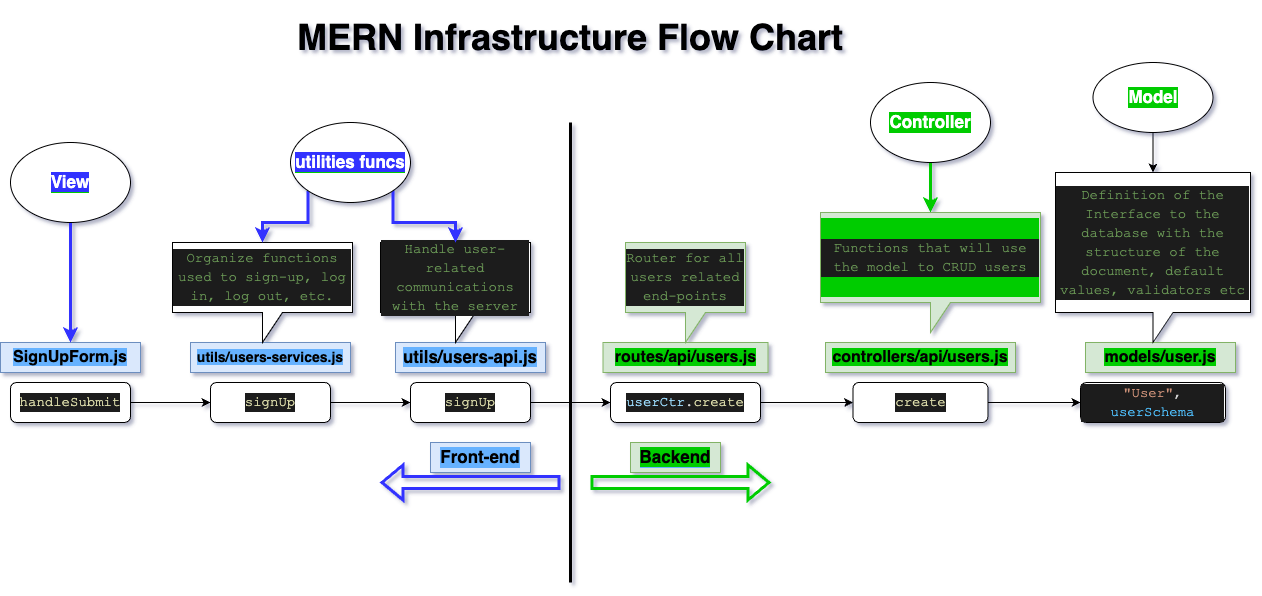

The diagram above was exported from draw.io. Its source (the exported page's mxGraphModel, read from the mxfile embedded in the PNG):
<mxGraphModel dx="1018" dy="1638" grid="1" gridSize="10" guides="1" tooltips="1" connect="1" arrows="1" fold="1" page="1" pageScale="1" pageWidth="690" pageHeight="980" math="0" shadow="1">
  <root>
    <mxCell id="WIyWlLk6GJQsqaUBKTNV-0" />
    <mxCell id="WIyWlLk6GJQsqaUBKTNV-1" parent="WIyWlLk6GJQsqaUBKTNV-0" />
    <mxCell id="Y0VBwrdOMDzrSzFWGP_X-1" style="edgeStyle=orthogonalEdgeStyle;rounded=0;orthogonalLoop=1;jettySize=auto;html=1;exitX=1;exitY=0.5;exitDx=0;exitDy=0;entryX=0;entryY=0.5;entryDx=0;entryDy=0;" parent="WIyWlLk6GJQsqaUBKTNV-1" source="WIyWlLk6GJQsqaUBKTNV-3" target="WIyWlLk6GJQsqaUBKTNV-7" edge="1">
      <mxGeometry relative="1" as="geometry" />
    </mxCell>
    <mxCell id="WIyWlLk6GJQsqaUBKTNV-3" value="&lt;div style=&quot;color: rgb(212, 212, 212); background-color: rgb(30, 30, 30); font-family: Consolas, &amp;quot;Courier New&amp;quot;, monospace; font-size: 14px; line-height: 19px;&quot;&gt;&lt;span style=&quot;color: #dcdcaa;&quot;&gt;handleSubmit&lt;/span&gt;&lt;/div&gt;" style="rounded=1;whiteSpace=wrap;html=1;fontSize=12;glass=0;strokeWidth=1;shadow=0;" parent="WIyWlLk6GJQsqaUBKTNV-1" vertex="1">
      <mxGeometry x="40" y="160" width="120" height="40" as="geometry" />
    </mxCell>
    <mxCell id="Y0VBwrdOMDzrSzFWGP_X-9" style="edgeStyle=orthogonalEdgeStyle;rounded=0;orthogonalLoop=1;jettySize=auto;html=1;exitX=1;exitY=0.5;exitDx=0;exitDy=0;entryX=0;entryY=0.5;entryDx=0;entryDy=0;fontSize=17;fontColor=#000000;" parent="WIyWlLk6GJQsqaUBKTNV-1" source="WIyWlLk6GJQsqaUBKTNV-7" target="WIyWlLk6GJQsqaUBKTNV-12" edge="1">
      <mxGeometry relative="1" as="geometry" />
    </mxCell>
    <mxCell id="WIyWlLk6GJQsqaUBKTNV-7" value="&lt;div style=&quot;color: rgb(212, 212, 212); background-color: rgb(30, 30, 30); font-family: Consolas, &amp;quot;Courier New&amp;quot;, monospace; font-size: 14px; line-height: 19px;&quot;&gt;&lt;span style=&quot;color: #dcdcaa;&quot;&gt;signUp&lt;/span&gt;&lt;/div&gt;" style="rounded=1;whiteSpace=wrap;html=1;fontSize=12;glass=0;strokeWidth=1;shadow=0;" parent="WIyWlLk6GJQsqaUBKTNV-1" vertex="1">
      <mxGeometry x="240" y="160" width="120" height="40" as="geometry" />
    </mxCell>
    <mxCell id="Y0VBwrdOMDzrSzFWGP_X-11" style="edgeStyle=orthogonalEdgeStyle;rounded=0;orthogonalLoop=1;jettySize=auto;html=1;exitX=1;exitY=0.5;exitDx=0;exitDy=0;entryX=0;entryY=0.5;entryDx=0;entryDy=0;fontSize=17;fontColor=#000000;" parent="WIyWlLk6GJQsqaUBKTNV-1" source="WIyWlLk6GJQsqaUBKTNV-11" target="Y0VBwrdOMDzrSzFWGP_X-8" edge="1">
      <mxGeometry relative="1" as="geometry" />
    </mxCell>
    <mxCell id="WIyWlLk6GJQsqaUBKTNV-11" value="&lt;div style=&quot;color: rgb(212, 212, 212); background-color: rgb(30, 30, 30); font-family: Consolas, &amp;quot;Courier New&amp;quot;, monospace; font-size: 14px; line-height: 19px;&quot;&gt;&lt;span style=&quot;color: #9cdcfe;&quot;&gt;userCtr&lt;/span&gt;.&lt;span style=&quot;color: #dcdcaa;&quot;&gt;create&lt;/span&gt;&lt;/div&gt;" style="rounded=1;whiteSpace=wrap;html=1;fontSize=12;glass=0;strokeWidth=1;shadow=0;" parent="WIyWlLk6GJQsqaUBKTNV-1" vertex="1">
      <mxGeometry x="640" y="160" width="150" height="40" as="geometry" />
    </mxCell>
    <mxCell id="Y0VBwrdOMDzrSzFWGP_X-10" style="edgeStyle=orthogonalEdgeStyle;rounded=0;orthogonalLoop=1;jettySize=auto;html=1;exitX=1;exitY=0.5;exitDx=0;exitDy=0;entryX=0;entryY=0.5;entryDx=0;entryDy=0;fontSize=17;fontColor=#000000;" parent="WIyWlLk6GJQsqaUBKTNV-1" source="WIyWlLk6GJQsqaUBKTNV-12" target="WIyWlLk6GJQsqaUBKTNV-11" edge="1">
      <mxGeometry relative="1" as="geometry" />
    </mxCell>
    <mxCell id="WIyWlLk6GJQsqaUBKTNV-12" value="&lt;div style=&quot;color: rgb(212, 212, 212); background-color: rgb(30, 30, 30); font-family: Consolas, &amp;quot;Courier New&amp;quot;, monospace; font-size: 14px; line-height: 19px;&quot;&gt;&lt;span style=&quot;color: #dcdcaa;&quot;&gt;signUp&lt;/span&gt;&lt;/div&gt;" style="rounded=1;whiteSpace=wrap;html=1;fontSize=12;glass=0;strokeWidth=1;shadow=0;" parent="WIyWlLk6GJQsqaUBKTNV-1" vertex="1">
      <mxGeometry x="440" y="160" width="120" height="40" as="geometry" />
    </mxCell>
    <mxCell id="Y0VBwrdOMDzrSzFWGP_X-2" value="&lt;font style=&quot;font-size: 16px; background-color: rgb(102, 178, 255);&quot;&gt;&lt;b&gt;SignUpForm.js&lt;/b&gt;&lt;/font&gt;" style="text;html=1;strokeColor=#6c8ebf;fillColor=#dae8fc;align=center;verticalAlign=middle;whiteSpace=wrap;rounded=0;" parent="WIyWlLk6GJQsqaUBKTNV-1" vertex="1">
      <mxGeometry x="30" y="120" width="140" height="30" as="geometry" />
    </mxCell>
    <mxCell id="Y0VBwrdOMDzrSzFWGP_X-3" value="&lt;font style=&quot;font-size: 14px; background-color: rgb(102, 178, 255);&quot;&gt;&lt;b&gt;utils/users-services.js&lt;/b&gt;&lt;/font&gt;" style="text;html=1;strokeColor=#6c8ebf;fillColor=#dae8fc;align=center;verticalAlign=middle;whiteSpace=wrap;rounded=0;" parent="WIyWlLk6GJQsqaUBKTNV-1" vertex="1">
      <mxGeometry x="220" y="120" width="160" height="30" as="geometry" />
    </mxCell>
    <mxCell id="Y0VBwrdOMDzrSzFWGP_X-4" value="&lt;font style=&quot;font-size: 17px; background-color: rgb(102, 178, 255);&quot;&gt;&lt;b&gt;utils/users-api.js&lt;/b&gt;&lt;/font&gt;" style="text;html=1;strokeColor=#6c8ebf;fillColor=#dae8fc;align=center;verticalAlign=middle;whiteSpace=wrap;rounded=0;" parent="WIyWlLk6GJQsqaUBKTNV-1" vertex="1">
      <mxGeometry x="425" y="120" width="150" height="30" as="geometry" />
    </mxCell>
    <mxCell id="Y0VBwrdOMDzrSzFWGP_X-5" value="&lt;font style=&quot;font-size: 16px;&quot;&gt;&lt;b style=&quot;background-color: rgb(0, 204, 0);&quot;&gt;routes/api/users.js&lt;/b&gt;&lt;/font&gt;" style="text;html=1;strokeColor=#82b366;fillColor=#d5e8d4;align=center;verticalAlign=middle;whiteSpace=wrap;rounded=0;" parent="WIyWlLk6GJQsqaUBKTNV-1" vertex="1">
      <mxGeometry x="632.5" y="120" width="165" height="30" as="geometry" />
    </mxCell>
    <mxCell id="Y0VBwrdOMDzrSzFWGP_X-6" value="&lt;span style=&quot;font-size: 16px; background-color: rgb(0, 204, 0);&quot;&gt;&lt;b style=&quot;&quot;&gt;controllers/api/users.js&lt;/b&gt;&lt;/span&gt;" style="text;html=1;strokeColor=#82b366;fillColor=#d5e8d4;align=center;verticalAlign=middle;whiteSpace=wrap;rounded=0;" parent="WIyWlLk6GJQsqaUBKTNV-1" vertex="1">
      <mxGeometry x="855" y="120" width="190" height="30" as="geometry" />
    </mxCell>
    <mxCell id="6KhMttRmBQcCN0EJ5sx0-1" style="edgeStyle=orthogonalEdgeStyle;rounded=0;orthogonalLoop=1;jettySize=auto;html=1;exitX=1;exitY=0.5;exitDx=0;exitDy=0;entryX=0;entryY=0.5;entryDx=0;entryDy=0;" parent="WIyWlLk6GJQsqaUBKTNV-1" source="Y0VBwrdOMDzrSzFWGP_X-8" target="38WbVRZTHPupi91QXIxy-1" edge="1">
      <mxGeometry relative="1" as="geometry" />
    </mxCell>
    <mxCell id="Y0VBwrdOMDzrSzFWGP_X-8" value="&lt;div style=&quot;color: rgb(212, 212, 212); background-color: rgb(30, 30, 30); font-family: Consolas, &amp;quot;Courier New&amp;quot;, monospace; font-size: 14px; line-height: 19px;&quot;&gt;&lt;span style=&quot;color: #dcdcaa;&quot;&gt;create&lt;/span&gt;&lt;/div&gt;" style="rounded=1;whiteSpace=wrap;html=1;labelBackgroundColor=#FFFFFF;fontSize=16;" parent="WIyWlLk6GJQsqaUBKTNV-1" vertex="1">
      <mxGeometry x="882.5" y="160" width="135" height="40" as="geometry" />
    </mxCell>
    <mxCell id="Y0VBwrdOMDzrSzFWGP_X-12" value="&lt;div style=&quot;color: rgb(212, 212, 212); background-color: rgb(30, 30, 30); font-family: Consolas, &amp;quot;Courier New&amp;quot;, monospace; font-size: 14px; line-height: 19px;&quot;&gt;&lt;span style=&quot;color: #6a9955;&quot;&gt;Organize functions used to sign-up, log in, log out, etc.&lt;/span&gt;&lt;/div&gt;" style="shape=callout;whiteSpace=wrap;html=1;perimeter=calloutPerimeter;labelBackgroundColor=#66B2FF;fontSize=17;fontColor=#000000;" parent="WIyWlLk6GJQsqaUBKTNV-1" vertex="1">
      <mxGeometry x="202" y="20" width="180" height="100" as="geometry" />
    </mxCell>
    <mxCell id="Y0VBwrdOMDzrSzFWGP_X-13" value="&lt;div style=&quot;color: rgb(212, 212, 212); background-color: rgb(30, 30, 30); font-family: Consolas, &amp;quot;Courier New&amp;quot;, monospace; font-size: 14px; line-height: 19px;&quot;&gt;&lt;span style=&quot;color: #6a9955;&quot;&gt;Handle user-related communications with the server&lt;/span&gt;&lt;/div&gt;" style="shape=callout;whiteSpace=wrap;html=1;perimeter=calloutPerimeter;labelBackgroundColor=#66B2FF;fontSize=17;fontColor=#000000;" parent="WIyWlLk6GJQsqaUBKTNV-1" vertex="1">
      <mxGeometry x="410" y="20" width="150" height="100" as="geometry" />
    </mxCell>
    <mxCell id="Y0VBwrdOMDzrSzFWGP_X-14" value="&lt;div style=&quot;color: rgb(212, 212, 212); background-color: rgb(30, 30, 30); font-family: Consolas, &amp;quot;Courier New&amp;quot;, monospace; font-size: 14px; line-height: 19px;&quot;&gt;&lt;span style=&quot;color: #6a9955;&quot;&gt;Router for all users related end-points&lt;/span&gt;&lt;/div&gt;" style="shape=callout;whiteSpace=wrap;html=1;perimeter=calloutPerimeter;labelBackgroundColor=#66B2FF;fontSize=17;fillColor=#d5e8d4;strokeColor=#82b366;" parent="WIyWlLk6GJQsqaUBKTNV-1" vertex="1">
      <mxGeometry x="655" y="20" width="120" height="100" as="geometry" />
    </mxCell>
    <mxCell id="Y0VBwrdOMDzrSzFWGP_X-15" value="" style="endArrow=none;html=1;rounded=0;fontSize=17;fontColor=#000000;strokeWidth=3;strokeColor=#000000;" parent="WIyWlLk6GJQsqaUBKTNV-1" edge="1">
      <mxGeometry width="50" height="50" relative="1" as="geometry">
        <mxPoint x="600" y="360" as="sourcePoint" />
        <mxPoint x="600" y="-100" as="targetPoint" />
      </mxGeometry>
    </mxCell>
    <mxCell id="Y0VBwrdOMDzrSzFWGP_X-17" value="" style="shape=flexArrow;endArrow=classic;html=1;rounded=0;strokeColor=#3333FF;strokeWidth=3;fontSize=17;fontColor=#000000;" parent="WIyWlLk6GJQsqaUBKTNV-1" edge="1">
      <mxGeometry width="50" height="50" relative="1" as="geometry">
        <mxPoint x="590" y="260" as="sourcePoint" />
        <mxPoint x="410" y="260" as="targetPoint" />
      </mxGeometry>
    </mxCell>
    <mxCell id="Y0VBwrdOMDzrSzFWGP_X-18" value="" style="shape=flexArrow;endArrow=classic;html=1;rounded=0;strokeColor=#00CC00;strokeWidth=3;fontSize=17;fontColor=#000000;" parent="WIyWlLk6GJQsqaUBKTNV-1" edge="1">
      <mxGeometry width="50" height="50" relative="1" as="geometry">
        <mxPoint x="620" y="260" as="sourcePoint" />
        <mxPoint x="800" y="260" as="targetPoint" />
      </mxGeometry>
    </mxCell>
    <mxCell id="Y0VBwrdOMDzrSzFWGP_X-19" value="&lt;b&gt;Front-end&lt;/b&gt;" style="text;html=1;strokeColor=#6c8ebf;fillColor=#dae8fc;align=center;verticalAlign=middle;whiteSpace=wrap;rounded=0;labelBackgroundColor=#66B2FF;fontSize=17;" parent="WIyWlLk6GJQsqaUBKTNV-1" vertex="1">
      <mxGeometry x="460" y="220" width="100" height="30" as="geometry" />
    </mxCell>
    <mxCell id="Y0VBwrdOMDzrSzFWGP_X-20" value="&lt;b style=&quot;background-color: rgb(0, 204, 0);&quot;&gt;Backend&lt;/b&gt;" style="text;html=1;strokeColor=#82b366;fillColor=#d5e8d4;align=center;verticalAlign=middle;whiteSpace=wrap;rounded=0;labelBackgroundColor=#66B2FF;fontSize=17;" parent="WIyWlLk6GJQsqaUBKTNV-1" vertex="1">
      <mxGeometry x="660" y="220" width="90" height="30" as="geometry" />
    </mxCell>
    <mxCell id="Y0VBwrdOMDzrSzFWGP_X-23" style="edgeStyle=orthogonalEdgeStyle;rounded=0;orthogonalLoop=1;jettySize=auto;html=1;exitX=0.5;exitY=1;exitDx=0;exitDy=0;entryX=0.5;entryY=0;entryDx=0;entryDy=0;strokeColor=#3333FF;strokeWidth=3;fontSize=17;fontColor=#FFFFFF;" parent="WIyWlLk6GJQsqaUBKTNV-1" source="Y0VBwrdOMDzrSzFWGP_X-21" target="Y0VBwrdOMDzrSzFWGP_X-2" edge="1">
      <mxGeometry relative="1" as="geometry" />
    </mxCell>
    <mxCell id="Y0VBwrdOMDzrSzFWGP_X-21" value="&lt;span style=&quot;background-color: rgb(51, 51, 255);&quot;&gt;&lt;b&gt;&lt;font color=&quot;#ffffff&quot;&gt;View&lt;/font&gt;&lt;/b&gt;&lt;/span&gt;" style="ellipse;whiteSpace=wrap;html=1;labelBackgroundColor=#00CC00;fontSize=17;fontColor=#000000;" parent="WIyWlLk6GJQsqaUBKTNV-1" vertex="1">
      <mxGeometry x="40" y="-80" width="120" height="80" as="geometry" />
    </mxCell>
    <mxCell id="Y0VBwrdOMDzrSzFWGP_X-25" style="edgeStyle=orthogonalEdgeStyle;rounded=0;orthogonalLoop=1;jettySize=auto;html=1;exitX=0;exitY=1;exitDx=0;exitDy=0;entryX=0.5;entryY=0;entryDx=0;entryDy=0;entryPerimeter=0;strokeColor=#3333FF;strokeWidth=3;fontSize=17;fontColor=#FFFFFF;" parent="WIyWlLk6GJQsqaUBKTNV-1" source="Y0VBwrdOMDzrSzFWGP_X-24" target="Y0VBwrdOMDzrSzFWGP_X-12" edge="1">
      <mxGeometry relative="1" as="geometry" />
    </mxCell>
    <mxCell id="Y0VBwrdOMDzrSzFWGP_X-26" style="edgeStyle=orthogonalEdgeStyle;rounded=0;orthogonalLoop=1;jettySize=auto;html=1;exitX=1;exitY=1;exitDx=0;exitDy=0;entryX=0.5;entryY=0;entryDx=0;entryDy=0;entryPerimeter=0;strokeColor=#3333FF;strokeWidth=3;fontSize=17;fontColor=#FFFFFF;" parent="WIyWlLk6GJQsqaUBKTNV-1" source="Y0VBwrdOMDzrSzFWGP_X-24" target="Y0VBwrdOMDzrSzFWGP_X-13" edge="1">
      <mxGeometry relative="1" as="geometry" />
    </mxCell>
    <mxCell id="Y0VBwrdOMDzrSzFWGP_X-24" value="&lt;span style=&quot;background-color: rgb(51, 51, 255);&quot;&gt;&lt;b&gt;&lt;font color=&quot;#ffffff&quot;&gt;utilities funcs&lt;/font&gt;&lt;/b&gt;&lt;/span&gt;" style="ellipse;whiteSpace=wrap;html=1;labelBackgroundColor=#00CC00;fontSize=17;fontColor=#000000;" parent="WIyWlLk6GJQsqaUBKTNV-1" vertex="1">
      <mxGeometry x="320" y="-100" width="120" height="80" as="geometry" />
    </mxCell>
    <mxCell id="38WbVRZTHPupi91QXIxy-5" style="edgeStyle=orthogonalEdgeStyle;rounded=0;orthogonalLoop=1;jettySize=auto;html=1;strokeColor=#00CC00;strokeWidth=3;fontSize=17;fontColor=#FFFFFF;entryX=0.5;entryY=0;entryDx=0;entryDy=0;entryPerimeter=0;" parent="WIyWlLk6GJQsqaUBKTNV-1" source="Y0VBwrdOMDzrSzFWGP_X-27" target="38WbVRZTHPupi91QXIxy-4" edge="1">
      <mxGeometry relative="1" as="geometry">
        <mxPoint x="957.5" y="-20" as="targetPoint" />
      </mxGeometry>
    </mxCell>
    <mxCell id="Y0VBwrdOMDzrSzFWGP_X-27" value="&lt;b style=&quot;&quot;&gt;&lt;font style=&quot;background-color: rgb(0, 204, 0);&quot; color=&quot;#ffffff&quot;&gt;Controller&lt;/font&gt;&lt;/b&gt;" style="ellipse;whiteSpace=wrap;html=1;labelBackgroundColor=#00CC00;fontSize=17;fontColor=#000000;" parent="WIyWlLk6GJQsqaUBKTNV-1" vertex="1">
      <mxGeometry x="900" y="-140" width="120" height="80" as="geometry" />
    </mxCell>
    <mxCell id="38WbVRZTHPupi91QXIxy-1" value="&lt;div style=&quot;color: rgb(212, 212, 212); background-color: rgb(30, 30, 30); font-family: Consolas, &amp;quot;Courier New&amp;quot;, monospace; font-size: 14px; line-height: 19px;&quot;&gt;&lt;span style=&quot;color: #ce9178;&quot;&gt;&quot;User&quot;&lt;/span&gt;, &lt;span style=&quot;color: #4fc1ff;&quot;&gt;userSchema&lt;/span&gt;&lt;/div&gt;" style="rounded=1;whiteSpace=wrap;html=1;labelBackgroundColor=#00CC00;fontSize=17;fontColor=#FFFFFF;" parent="WIyWlLk6GJQsqaUBKTNV-1" vertex="1">
      <mxGeometry x="1110" y="160" width="145" height="40" as="geometry" />
    </mxCell>
    <mxCell id="6KhMttRmBQcCN0EJ5sx0-3" style="edgeStyle=orthogonalEdgeStyle;rounded=0;orthogonalLoop=1;jettySize=auto;html=1;exitX=0.5;exitY=1;exitDx=0;exitDy=0;entryX=0.5;entryY=0;entryDx=0;entryDy=0;entryPerimeter=0;fillColor=#00CC00;" parent="WIyWlLk6GJQsqaUBKTNV-1" source="38WbVRZTHPupi91QXIxy-2" target="6KhMttRmBQcCN0EJ5sx0-2" edge="1">
      <mxGeometry relative="1" as="geometry" />
    </mxCell>
    <mxCell id="38WbVRZTHPupi91QXIxy-2" value="&lt;b style=&quot;&quot;&gt;&lt;font style=&quot;background-color: rgb(0, 204, 0);&quot; color=&quot;#ffffff&quot;&gt;Model&lt;/font&gt;&lt;/b&gt;" style="ellipse;whiteSpace=wrap;html=1;labelBackgroundColor=#00CC00;fontSize=17;fontColor=#000000;" parent="WIyWlLk6GJQsqaUBKTNV-1" vertex="1">
      <mxGeometry x="1122.5" y="-160" width="120" height="70" as="geometry" />
    </mxCell>
    <mxCell id="38WbVRZTHPupi91QXIxy-3" value="&lt;span style=&quot;font-size: 16px; background-color: rgb(0, 204, 0);&quot;&gt;&lt;b style=&quot;&quot;&gt;models/user.js&lt;/b&gt;&lt;/span&gt;" style="text;html=1;strokeColor=#82b366;fillColor=#d5e8d4;align=center;verticalAlign=middle;whiteSpace=wrap;rounded=0;" parent="WIyWlLk6GJQsqaUBKTNV-1" vertex="1">
      <mxGeometry x="1115" y="120" width="150" height="30" as="geometry" />
    </mxCell>
    <mxCell id="38WbVRZTHPupi91QXIxy-4" value="&lt;br&gt;&lt;div style=&quot;color: rgb(212, 212, 212); background-color: rgb(30, 30, 30); font-family: Consolas, &amp;quot;Courier New&amp;quot;, monospace; font-weight: normal; font-size: 14px; line-height: 19px;&quot;&gt;&lt;div&gt;&lt;span style=&quot;color: #6a9955;&quot;&gt;Functions that will use the model to CRUD users&lt;/span&gt;&lt;/div&gt;&lt;/div&gt;&lt;br&gt;" style="shape=callout;whiteSpace=wrap;html=1;perimeter=calloutPerimeter;labelBackgroundColor=#00CC00;fontSize=17;fillColor=#d5e8d4;strokeColor=#82b366;" parent="WIyWlLk6GJQsqaUBKTNV-1" vertex="1">
      <mxGeometry x="850" y="-10" width="220" height="120" as="geometry" />
    </mxCell>
    <mxCell id="6KhMttRmBQcCN0EJ5sx0-2" value="&lt;div style=&quot;color: rgb(212, 212, 212); background-color: rgb(30, 30, 30); font-family: Consolas, &amp;quot;Courier New&amp;quot;, monospace; font-size: 14px; line-height: 19px;&quot;&gt;&lt;span style=&quot;color: #6a9955;&quot;&gt;Definition of the Interface to the database with the structure of the document, default values, validators etc&lt;/span&gt;&lt;/div&gt;" style="shape=callout;whiteSpace=wrap;html=1;perimeter=calloutPerimeter;" parent="WIyWlLk6GJQsqaUBKTNV-1" vertex="1">
      <mxGeometry x="1085" y="-50" width="195" height="170" as="geometry" />
    </mxCell>
    <mxCell id="TFEyTWdCYVtcuq_ZEZXf-0" value="&lt;h1&gt;&lt;font style=&quot;font-size: 36px;&quot;&gt;&lt;b&gt;MERN Infrastructure Flow Chart&lt;/b&gt;&lt;/font&gt;&lt;/h1&gt;" style="text;html=1;strokeColor=none;fillColor=none;align=center;verticalAlign=middle;whiteSpace=wrap;rounded=0;" parent="WIyWlLk6GJQsqaUBKTNV-1" vertex="1">
      <mxGeometry x="310" y="-200" width="580" height="30" as="geometry" />
    </mxCell>
  </root>
</mxGraphModel>